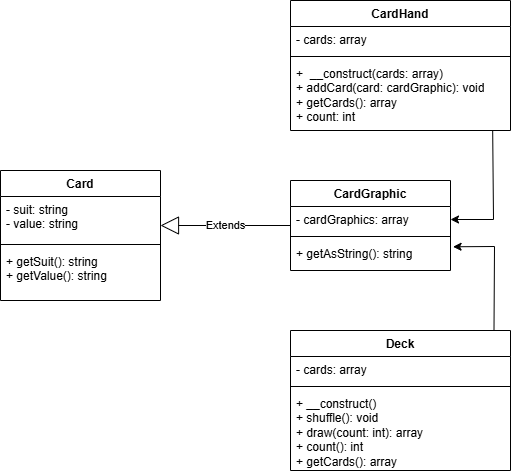

The diagram above was exported from draw.io. Its source (the exported page's mxGraphModel, read from the mxfile embedded in the PNG):
<mxGraphModel dx="931" dy="909" grid="1" gridSize="10" guides="1" tooltips="1" connect="1" arrows="1" fold="1" page="1" pageScale="1" pageWidth="827" pageHeight="1169" math="0" shadow="0">
  <root>
    <mxCell id="0" />
    <mxCell id="1" parent="0" />
    <mxCell id="uyIh79zPj027W152A4MJ-5" value="Card" style="swimlane;fontStyle=1;align=center;verticalAlign=top;childLayout=stackLayout;horizontal=1;startSize=26;horizontalStack=0;resizeParent=1;resizeParentMax=0;resizeLast=0;collapsible=1;marginBottom=0;whiteSpace=wrap;html=1;" vertex="1" parent="1">
      <mxGeometry x="190" y="280" width="160" height="130" as="geometry" />
    </mxCell>
    <mxCell id="uyIh79zPj027W152A4MJ-6" value="- suit: string&lt;div&gt;- value: string&lt;/div&gt;" style="text;strokeColor=none;fillColor=none;align=left;verticalAlign=top;spacingLeft=4;spacingRight=4;overflow=hidden;rotatable=0;points=[[0,0.5],[1,0.5]];portConstraint=eastwest;whiteSpace=wrap;html=1;" vertex="1" parent="uyIh79zPj027W152A4MJ-5">
      <mxGeometry y="26" width="160" height="44" as="geometry" />
    </mxCell>
    <mxCell id="uyIh79zPj027W152A4MJ-7" value="" style="line;strokeWidth=1;fillColor=none;align=left;verticalAlign=middle;spacingTop=-1;spacingLeft=3;spacingRight=3;rotatable=0;labelPosition=right;points=[];portConstraint=eastwest;strokeColor=inherit;" vertex="1" parent="uyIh79zPj027W152A4MJ-5">
      <mxGeometry y="70" width="160" height="8" as="geometry" />
    </mxCell>
    <mxCell id="uyIh79zPj027W152A4MJ-8" value="+ getSuit(): string&lt;div&gt;+ getValue(): string&lt;/div&gt;" style="text;strokeColor=none;fillColor=none;align=left;verticalAlign=top;spacingLeft=4;spacingRight=4;overflow=hidden;rotatable=0;points=[[0,0.5],[1,0.5]];portConstraint=eastwest;whiteSpace=wrap;html=1;" vertex="1" parent="uyIh79zPj027W152A4MJ-5">
      <mxGeometry y="78" width="160" height="52" as="geometry" />
    </mxCell>
    <mxCell id="uyIh79zPj027W152A4MJ-13" value="CardHand" style="swimlane;fontStyle=1;align=center;verticalAlign=top;childLayout=stackLayout;horizontal=1;startSize=26;horizontalStack=0;resizeParent=1;resizeParentMax=0;resizeLast=0;collapsible=1;marginBottom=0;whiteSpace=wrap;html=1;" vertex="1" parent="1">
      <mxGeometry x="480" y="110" width="220" height="130" as="geometry" />
    </mxCell>
    <mxCell id="uyIh79zPj027W152A4MJ-14" value="- cards: array" style="text;strokeColor=none;fillColor=none;align=left;verticalAlign=top;spacingLeft=4;spacingRight=4;overflow=hidden;rotatable=0;points=[[0,0.5],[1,0.5]];portConstraint=eastwest;whiteSpace=wrap;html=1;" vertex="1" parent="uyIh79zPj027W152A4MJ-13">
      <mxGeometry y="26" width="220" height="26" as="geometry" />
    </mxCell>
    <mxCell id="uyIh79zPj027W152A4MJ-15" value="" style="line;strokeWidth=1;fillColor=none;align=left;verticalAlign=middle;spacingTop=-1;spacingLeft=3;spacingRight=3;rotatable=0;labelPosition=right;points=[];portConstraint=eastwest;strokeColor=inherit;" vertex="1" parent="uyIh79zPj027W152A4MJ-13">
      <mxGeometry y="52" width="220" height="8" as="geometry" />
    </mxCell>
    <mxCell id="uyIh79zPj027W152A4MJ-16" value="+&amp;nbsp; __construct(cards: array)&lt;div&gt;+ addCard(card: cardGraphic): void&lt;/div&gt;&lt;div&gt;+ getCards(): array&lt;/div&gt;&lt;div&gt;+ count: int&lt;/div&gt;" style="text;strokeColor=none;fillColor=none;align=left;verticalAlign=top;spacingLeft=4;spacingRight=4;overflow=hidden;rotatable=0;points=[[0,0.5],[1,0.5]];portConstraint=eastwest;whiteSpace=wrap;html=1;" vertex="1" parent="uyIh79zPj027W152A4MJ-13">
      <mxGeometry y="60" width="220" height="70" as="geometry" />
    </mxCell>
    <mxCell id="uyIh79zPj027W152A4MJ-17" value="CardGraphic" style="swimlane;fontStyle=1;align=center;verticalAlign=top;childLayout=stackLayout;horizontal=1;startSize=26;horizontalStack=0;resizeParent=1;resizeParentMax=0;resizeLast=0;collapsible=1;marginBottom=0;whiteSpace=wrap;html=1;" vertex="1" parent="1">
      <mxGeometry x="480" y="290" width="160" height="90" as="geometry" />
    </mxCell>
    <mxCell id="uyIh79zPj027W152A4MJ-18" value="- cardGraphics: array" style="text;strokeColor=none;fillColor=none;align=left;verticalAlign=top;spacingLeft=4;spacingRight=4;overflow=hidden;rotatable=0;points=[[0,0.5],[1,0.5]];portConstraint=eastwest;whiteSpace=wrap;html=1;" vertex="1" parent="uyIh79zPj027W152A4MJ-17">
      <mxGeometry y="26" width="160" height="26" as="geometry" />
    </mxCell>
    <mxCell id="uyIh79zPj027W152A4MJ-19" value="" style="line;strokeWidth=1;fillColor=none;align=left;verticalAlign=middle;spacingTop=-1;spacingLeft=3;spacingRight=3;rotatable=0;labelPosition=right;points=[];portConstraint=eastwest;strokeColor=inherit;" vertex="1" parent="uyIh79zPj027W152A4MJ-17">
      <mxGeometry y="52" width="160" height="8" as="geometry" />
    </mxCell>
    <mxCell id="uyIh79zPj027W152A4MJ-20" value="+ getAsString(): string" style="text;strokeColor=none;fillColor=none;align=left;verticalAlign=top;spacingLeft=4;spacingRight=4;overflow=hidden;rotatable=0;points=[[0,0.5],[1,0.5]];portConstraint=eastwest;whiteSpace=wrap;html=1;" vertex="1" parent="uyIh79zPj027W152A4MJ-17">
      <mxGeometry y="60" width="160" height="30" as="geometry" />
    </mxCell>
    <mxCell id="uyIh79zPj027W152A4MJ-25" value="Extends" style="endArrow=block;endSize=16;endFill=0;html=1;rounded=0;" edge="1" parent="1" source="uyIh79zPj027W152A4MJ-17">
      <mxGeometry width="160" relative="1" as="geometry">
        <mxPoint x="330" y="330" as="sourcePoint" />
        <mxPoint x="350" y="335" as="targetPoint" />
      </mxGeometry>
    </mxCell>
    <mxCell id="uyIh79zPj027W152A4MJ-38" value="Deck" style="swimlane;fontStyle=1;align=center;verticalAlign=top;childLayout=stackLayout;horizontal=1;startSize=26;horizontalStack=0;resizeParent=1;resizeParentMax=0;resizeLast=0;collapsible=1;marginBottom=0;whiteSpace=wrap;html=1;" vertex="1" parent="1">
      <mxGeometry x="480" y="440" width="220" height="140" as="geometry" />
    </mxCell>
    <mxCell id="uyIh79zPj027W152A4MJ-39" value="- cards: array" style="text;strokeColor=none;fillColor=none;align=left;verticalAlign=top;spacingLeft=4;spacingRight=4;overflow=hidden;rotatable=0;points=[[0,0.5],[1,0.5]];portConstraint=eastwest;whiteSpace=wrap;html=1;" vertex="1" parent="uyIh79zPj027W152A4MJ-38">
      <mxGeometry y="26" width="220" height="26" as="geometry" />
    </mxCell>
    <mxCell id="uyIh79zPj027W152A4MJ-40" value="" style="line;strokeWidth=1;fillColor=none;align=left;verticalAlign=middle;spacingTop=-1;spacingLeft=3;spacingRight=3;rotatable=0;labelPosition=right;points=[];portConstraint=eastwest;strokeColor=inherit;" vertex="1" parent="uyIh79zPj027W152A4MJ-38">
      <mxGeometry y="52" width="220" height="8" as="geometry" />
    </mxCell>
    <mxCell id="uyIh79zPj027W152A4MJ-41" value="+ __construct()&lt;div&gt;+ shuffle(): void&lt;/div&gt;&lt;div&gt;+ draw(count: int): array&lt;/div&gt;&lt;div&gt;+ count(): int&lt;/div&gt;&lt;div&gt;+ getCards(): array&lt;/div&gt;&lt;div&gt;&lt;br&gt;&lt;/div&gt;" style="text;strokeColor=none;fillColor=none;align=left;verticalAlign=top;spacingLeft=4;spacingRight=4;overflow=hidden;rotatable=0;points=[[0,0.5],[1,0.5]];portConstraint=eastwest;whiteSpace=wrap;html=1;" vertex="1" parent="uyIh79zPj027W152A4MJ-38">
      <mxGeometry y="60" width="220" height="80" as="geometry" />
    </mxCell>
    <mxCell id="uyIh79zPj027W152A4MJ-48" value="" style="endArrow=classic;html=1;rounded=0;exitX=0.925;exitY=-0.007;exitDx=0;exitDy=0;exitPerimeter=0;entryX=1.016;entryY=0.209;entryDx=0;entryDy=0;entryPerimeter=0;" edge="1" parent="1" source="uyIh79zPj027W152A4MJ-38" target="uyIh79zPj027W152A4MJ-20">
      <mxGeometry width="50" height="50" relative="1" as="geometry">
        <mxPoint x="360" y="460" as="sourcePoint" />
        <mxPoint x="410" y="410" as="targetPoint" />
        <Array as="points">
          <mxPoint x="684" y="356" />
        </Array>
      </mxGeometry>
    </mxCell>
    <mxCell id="uyIh79zPj027W152A4MJ-49" value="" style="endArrow=classic;html=1;rounded=0;entryX=1;entryY=0.5;entryDx=0;entryDy=0;exitX=0.919;exitY=0.998;exitDx=0;exitDy=0;exitPerimeter=0;" edge="1" parent="1" source="uyIh79zPj027W152A4MJ-16" target="uyIh79zPj027W152A4MJ-18">
      <mxGeometry width="50" height="50" relative="1" as="geometry">
        <mxPoint x="680" y="240" as="sourcePoint" />
        <mxPoint x="410" y="410" as="targetPoint" />
        <Array as="points">
          <mxPoint x="683" y="329" />
        </Array>
      </mxGeometry>
    </mxCell>
  </root>
</mxGraphModel>